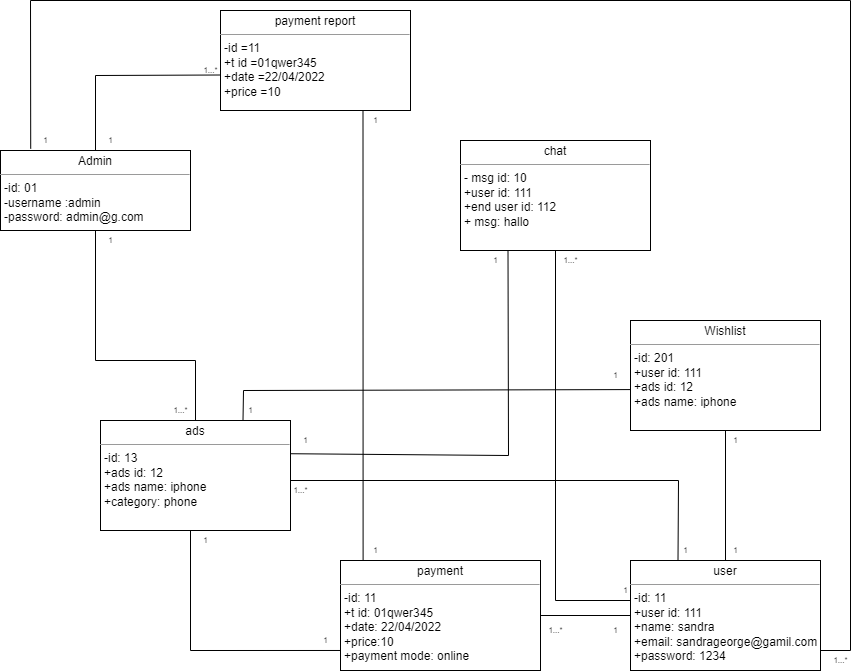

The diagram above was exported from draw.io. Its source (the exported page's mxGraphModel, read from the mxfile embedded in the PNG):
<mxGraphModel dx="515" dy="549" grid="1" gridSize="10" guides="1" tooltips="1" connect="1" arrows="1" fold="1" page="1" pageScale="1" pageWidth="850" pageHeight="1100" math="0" shadow="0">
  <root>
    <mxCell id="0" />
    <mxCell id="1" parent="0" />
    <mxCell id="QzdcsxuKeSNqS5P1A6gQ-5" value="&lt;p style=&quot;margin:0px;margin-top:4px;text-align:center;&quot;&gt;Admin&lt;/p&gt;&lt;hr size=&quot;1&quot;&gt;&lt;p style=&quot;margin:0px;margin-left:4px;&quot;&gt;-id: 01&lt;br&gt;-username :admin&lt;/p&gt;&lt;p style=&quot;margin:0px;margin-left:4px;&quot;&gt;-password: admin@g.com&lt;/p&gt;&lt;p style=&quot;margin:0px;margin-left:4px;&quot;&gt;&lt;br&gt;&lt;/p&gt;" style="verticalAlign=top;align=left;overflow=fill;fontSize=12;fontFamily=Helvetica;html=1;" parent="1" vertex="1">
      <mxGeometry x="50" y="230" width="190" height="80" as="geometry" />
    </mxCell>
    <mxCell id="QzdcsxuKeSNqS5P1A6gQ-6" value="&lt;p style=&quot;margin:0px;margin-top:4px;text-align:center;&quot;&gt;user&lt;/p&gt;&lt;hr size=&quot;1&quot;&gt;&lt;p style=&quot;margin:0px;margin-left:4px;&quot;&gt;-id: 11&lt;/p&gt;&lt;p style=&quot;margin: 0px 0px 0px 4px;&quot;&gt;+user id: 111&lt;/p&gt;&lt;p style=&quot;margin:0px;margin-left:4px;&quot;&gt;+name: sandra&lt;/p&gt;&lt;p style=&quot;margin:0px;margin-left:4px;&quot;&gt;+email: sandrageorge@gamil.com&lt;/p&gt;&lt;p style=&quot;margin:0px;margin-left:4px;&quot;&gt;+password: 1234&lt;/p&gt;&lt;p style=&quot;margin:0px;margin-left:4px;&quot;&gt;&lt;br&gt;&lt;/p&gt;" style="verticalAlign=top;align=left;overflow=fill;fontSize=12;fontFamily=Helvetica;html=1;" parent="1" vertex="1">
      <mxGeometry x="680" y="640" width="190" height="110" as="geometry" />
    </mxCell>
    <mxCell id="QzdcsxuKeSNqS5P1A6gQ-7" value="&lt;p style=&quot;margin:0px;margin-top:4px;text-align:center;&quot;&gt;chat&lt;/p&gt;&lt;hr size=&quot;1&quot;&gt;&lt;p style=&quot;margin:0px;margin-left:4px;&quot;&gt;- msg id: 10&lt;/p&gt;&lt;p style=&quot;margin:0px;margin-left:4px;&quot;&gt;+user id: 111&lt;/p&gt;&lt;p style=&quot;margin:0px;margin-left:4px;&quot;&gt;+end user id: 112&lt;br&gt;+ msg: hallo&lt;/p&gt;&lt;p style=&quot;margin:0px;margin-left:4px;&quot;&gt;&lt;br&gt;&lt;/p&gt;" style="verticalAlign=top;align=left;overflow=fill;fontSize=12;fontFamily=Helvetica;html=1;" parent="1" vertex="1">
      <mxGeometry x="510" y="220" width="190" height="110" as="geometry" />
    </mxCell>
    <mxCell id="QzdcsxuKeSNqS5P1A6gQ-8" value="&lt;p style=&quot;margin:0px;margin-top:4px;text-align:center;&quot;&gt;ads&lt;/p&gt;&lt;hr size=&quot;1&quot;&gt;&lt;p style=&quot;margin:0px;margin-left:4px;&quot;&gt;-id: 13&lt;/p&gt;&lt;p style=&quot;margin:0px;margin-left:4px;&quot;&gt;+ads id: 12&lt;br&gt;+ads name: iphone&lt;/p&gt;&lt;p style=&quot;margin:0px;margin-left:4px;&quot;&gt;+category: phone&lt;/p&gt;&lt;p style=&quot;margin:0px;margin-left:4px;&quot;&gt;&lt;br&gt;&lt;/p&gt;&lt;p style=&quot;margin:0px;margin-left:4px;&quot;&gt;&lt;br&gt;&lt;/p&gt;" style="verticalAlign=top;align=left;overflow=fill;fontSize=12;fontFamily=Helvetica;html=1;" parent="1" vertex="1">
      <mxGeometry x="150" y="500" width="190" height="110" as="geometry" />
    </mxCell>
    <mxCell id="QzdcsxuKeSNqS5P1A6gQ-9" value="&lt;p style=&quot;margin:0px;margin-top:4px;text-align:center;&quot;&gt;Wishlist&lt;/p&gt;&lt;hr size=&quot;1&quot;&gt;&lt;p style=&quot;margin:0px;margin-left:4px;&quot;&gt;-id: 201&lt;/p&gt;&lt;p style=&quot;margin:0px;margin-left:4px;&quot;&gt;+user id: 111&lt;br&gt;&lt;/p&gt;&lt;p style=&quot;margin:0px;margin-left:4px;&quot;&gt;+ads id: 12&lt;br&gt;+ads name: iphone&lt;/p&gt;&lt;p style=&quot;margin:0px;margin-left:4px;&quot;&gt;&lt;br&gt;&lt;/p&gt;" style="verticalAlign=top;align=left;overflow=fill;fontSize=12;fontFamily=Helvetica;html=1;" parent="1" vertex="1">
      <mxGeometry x="680" y="400" width="190" height="110" as="geometry" />
    </mxCell>
    <mxCell id="QzdcsxuKeSNqS5P1A6gQ-10" value="&lt;p style=&quot;margin:0px;margin-top:4px;text-align:center;&quot;&gt;payment&lt;/p&gt;&lt;hr size=&quot;1&quot;&gt;&lt;p style=&quot;margin: 0px 0px 0px 4px;&quot;&gt;-id: 11&lt;br&gt;&lt;/p&gt;&lt;p style=&quot;margin: 0px 0px 0px 4px;&quot;&gt;+t id: 01qwer345&lt;br&gt;+date: 22/04/2022&lt;/p&gt;&lt;p style=&quot;margin: 0px 0px 0px 4px;&quot;&gt;+price:10&lt;/p&gt;&lt;p style=&quot;margin: 0px 0px 0px 4px;&quot;&gt;+payment mode: online&lt;/p&gt;&lt;p style=&quot;margin: 0px 0px 0px 4px;&quot;&gt;&lt;br&gt;&lt;/p&gt;&lt;p style=&quot;margin:0px;margin-left:4px;&quot;&gt;&lt;br&gt;&lt;/p&gt;&lt;p style=&quot;margin:0px;margin-left:4px;&quot;&gt;&lt;br&gt;&lt;/p&gt;" style="verticalAlign=top;align=left;overflow=fill;fontSize=12;fontFamily=Helvetica;html=1;" parent="1" vertex="1">
      <mxGeometry x="390" y="640" width="200" height="110" as="geometry" />
    </mxCell>
    <mxCell id="QzdcsxuKeSNqS5P1A6gQ-14" value="" style="endArrow=none;html=1;rounded=0;entryX=0.5;entryY=1;entryDx=0;entryDy=0;exitX=0.5;exitY=0;exitDx=0;exitDy=0;" parent="1" source="QzdcsxuKeSNqS5P1A6gQ-6" target="QzdcsxuKeSNqS5P1A6gQ-9" edge="1">
      <mxGeometry width="50" height="50" relative="1" as="geometry">
        <mxPoint x="500" y="470" as="sourcePoint" />
        <mxPoint x="550" y="420" as="targetPoint" />
      </mxGeometry>
    </mxCell>
    <mxCell id="QzdcsxuKeSNqS5P1A6gQ-15" value="" style="endArrow=none;html=1;rounded=0;entryX=0.5;entryY=1;entryDx=0;entryDy=0;" parent="1" target="QzdcsxuKeSNqS5P1A6gQ-7" edge="1">
      <mxGeometry width="50" height="50" relative="1" as="geometry">
        <mxPoint x="680" y="680" as="sourcePoint" />
        <mxPoint x="590" y="360" as="targetPoint" />
        <Array as="points">
          <mxPoint x="605" y="680" />
        </Array>
      </mxGeometry>
    </mxCell>
    <mxCell id="QzdcsxuKeSNqS5P1A6gQ-16" value="" style="endArrow=none;html=1;rounded=0;entryX=0.002;entryY=0.628;entryDx=0;entryDy=0;exitX=0.75;exitY=0;exitDx=0;exitDy=0;entryPerimeter=0;" parent="1" source="QzdcsxuKeSNqS5P1A6gQ-8" target="QzdcsxuKeSNqS5P1A6gQ-9" edge="1">
      <mxGeometry width="50" height="50" relative="1" as="geometry">
        <mxPoint x="280" y="470" as="sourcePoint" />
        <mxPoint x="520" y="420" as="targetPoint" />
        <Array as="points">
          <mxPoint x="293" y="470" />
        </Array>
      </mxGeometry>
    </mxCell>
    <mxCell id="QzdcsxuKeSNqS5P1A6gQ-17" value="" style="endArrow=none;html=1;rounded=0;entryX=0.25;entryY=0;entryDx=0;entryDy=0;" parent="1" target="QzdcsxuKeSNqS5P1A6gQ-6" edge="1">
      <mxGeometry width="50" height="50" relative="1" as="geometry">
        <mxPoint x="340" y="560" as="sourcePoint" />
        <mxPoint x="450" y="490" as="targetPoint" />
        <Array as="points">
          <mxPoint x="728" y="560" />
        </Array>
      </mxGeometry>
    </mxCell>
    <mxCell id="QzdcsxuKeSNqS5P1A6gQ-18" value="" style="endArrow=none;html=1;rounded=0;entryX=0;entryY=0.818;entryDx=0;entryDy=0;entryPerimeter=0;" parent="1" target="QzdcsxuKeSNqS5P1A6gQ-10" edge="1">
      <mxGeometry width="50" height="50" relative="1" as="geometry">
        <mxPoint x="240" y="730" as="sourcePoint" />
        <mxPoint x="290" y="700" as="targetPoint" />
      </mxGeometry>
    </mxCell>
    <mxCell id="QzdcsxuKeSNqS5P1A6gQ-19" value="" style="endArrow=none;html=1;rounded=0;" parent="1" edge="1">
      <mxGeometry width="50" height="50" relative="1" as="geometry">
        <mxPoint x="240" y="730" as="sourcePoint" />
        <mxPoint x="240" y="610" as="targetPoint" />
      </mxGeometry>
    </mxCell>
    <mxCell id="QzdcsxuKeSNqS5P1A6gQ-20" value="" style="endArrow=none;html=1;rounded=0;entryX=0;entryY=0.5;entryDx=0;entryDy=0;exitX=1;exitY=0.5;exitDx=0;exitDy=0;" parent="1" source="QzdcsxuKeSNqS5P1A6gQ-10" target="QzdcsxuKeSNqS5P1A6gQ-6" edge="1">
      <mxGeometry width="50" height="50" relative="1" as="geometry">
        <mxPoint x="835" y="700" as="sourcePoint" />
        <mxPoint x="835" y="600" as="targetPoint" />
      </mxGeometry>
    </mxCell>
    <mxCell id="QzdcsxuKeSNqS5P1A6gQ-21" value="" style="endArrow=none;html=1;rounded=0;exitX=0.998;exitY=0.302;exitDx=0;exitDy=0;entryX=0.25;entryY=1;entryDx=0;entryDy=0;exitPerimeter=0;" parent="1" source="QzdcsxuKeSNqS5P1A6gQ-8" target="QzdcsxuKeSNqS5P1A6gQ-7" edge="1">
      <mxGeometry width="50" height="50" relative="1" as="geometry">
        <mxPoint x="500" y="550" as="sourcePoint" />
        <mxPoint x="550" y="500" as="targetPoint" />
        <Array as="points">
          <mxPoint x="558" y="535" />
        </Array>
      </mxGeometry>
    </mxCell>
    <mxCell id="QzdcsxuKeSNqS5P1A6gQ-22" value="" style="endArrow=none;html=1;rounded=0;exitX=0.113;exitY=0;exitDx=0;exitDy=0;entryX=0.75;entryY=1;entryDx=0;entryDy=0;exitPerimeter=0;" parent="1" source="QzdcsxuKeSNqS5P1A6gQ-10" target="QzdcsxuKeSNqS5P1A6gQ-26" edge="1">
      <mxGeometry width="50" height="50" relative="1" as="geometry">
        <mxPoint x="500" y="630" as="sourcePoint" />
        <mxPoint x="550" y="580" as="targetPoint" />
      </mxGeometry>
    </mxCell>
    <mxCell id="QzdcsxuKeSNqS5P1A6gQ-23" value="" style="endArrow=none;html=1;rounded=0;entryX=0.5;entryY=1;entryDx=0;entryDy=0;exitX=0.5;exitY=0;exitDx=0;exitDy=0;" parent="1" source="QzdcsxuKeSNqS5P1A6gQ-8" target="QzdcsxuKeSNqS5P1A6gQ-5" edge="1">
      <mxGeometry width="50" height="50" relative="1" as="geometry">
        <mxPoint x="240" y="440" as="sourcePoint" />
        <mxPoint x="250" y="430" as="targetPoint" />
        <Array as="points">
          <mxPoint x="245" y="440" />
          <mxPoint x="145" y="440" />
        </Array>
      </mxGeometry>
    </mxCell>
    <mxCell id="QzdcsxuKeSNqS5P1A6gQ-24" value="" style="endArrow=none;html=1;rounded=0;exitX=0.5;exitY=0;exitDx=0;exitDy=0;entryX=-0.001;entryY=0.645;entryDx=0;entryDy=0;entryPerimeter=0;" parent="1" source="QzdcsxuKeSNqS5P1A6gQ-5" target="QzdcsxuKeSNqS5P1A6gQ-26" edge="1">
      <mxGeometry width="50" height="50" relative="1" as="geometry">
        <mxPoint x="130" y="170" as="sourcePoint" />
        <mxPoint x="180" y="120" as="targetPoint" />
        <Array as="points">
          <mxPoint x="145" y="155" />
        </Array>
      </mxGeometry>
    </mxCell>
    <mxCell id="QzdcsxuKeSNqS5P1A6gQ-25" value="" style="endArrow=none;html=1;rounded=0;entryX=0.159;entryY=-0.023;entryDx=0;entryDy=0;entryPerimeter=0;" parent="1" target="QzdcsxuKeSNqS5P1A6gQ-5" edge="1">
      <mxGeometry width="50" height="50" relative="1" as="geometry">
        <mxPoint x="870" y="730" as="sourcePoint" />
        <mxPoint x="60" y="80" as="targetPoint" />
        <Array as="points">
          <mxPoint x="900" y="730" />
          <mxPoint x="900" y="80" />
          <mxPoint x="80" y="80" />
        </Array>
      </mxGeometry>
    </mxCell>
    <mxCell id="QzdcsxuKeSNqS5P1A6gQ-26" value="&lt;p style=&quot;margin:0px;margin-top:4px;text-align:center;&quot;&gt;payment report&lt;/p&gt;&lt;hr size=&quot;1&quot;&gt;&lt;p style=&quot;margin:0px;margin-left:4px;&quot;&gt;-id =11&lt;br&gt;&lt;/p&gt;&lt;p style=&quot;margin: 0px 0px 0px 4px;&quot;&gt;+t id =01qwer345&lt;br&gt;+date =22/04/2022&lt;/p&gt;&lt;p style=&quot;margin: 0px 0px 0px 4px;&quot;&gt;+price =10&lt;/p&gt;&lt;p style=&quot;margin:0px;margin-left:4px;&quot;&gt;&lt;br&gt;&lt;/p&gt;" style="verticalAlign=top;align=left;overflow=fill;fontSize=12;fontFamily=Helvetica;html=1;" parent="1" vertex="1">
      <mxGeometry x="270" y="90" width="190" height="100" as="geometry" />
    </mxCell>
    <mxCell id="tMKyJSlsx0MuPt_M4Mff-1" value="1...*" style="text;html=1;align=center;verticalAlign=middle;resizable=0;points=[];autosize=1;strokeColor=none;fillColor=none;fontSize=8;rotation=0;" vertex="1" parent="1">
      <mxGeometry x="240" y="140" width="40" height="20" as="geometry" />
    </mxCell>
    <mxCell id="tMKyJSlsx0MuPt_M4Mff-2" value="1" style="text;html=1;align=center;verticalAlign=middle;resizable=0;points=[];autosize=1;strokeColor=none;fillColor=none;fontSize=8;rotation=0;" vertex="1" parent="1">
      <mxGeometry x="145" y="210" width="30" height="20" as="geometry" />
    </mxCell>
    <mxCell id="tMKyJSlsx0MuPt_M4Mff-3" value="1" style="text;html=1;align=center;verticalAlign=middle;resizable=0;points=[];autosize=1;strokeColor=none;fillColor=none;fontSize=8;rotation=0;" vertex="1" parent="1">
      <mxGeometry x="80" y="210" width="30" height="20" as="geometry" />
    </mxCell>
    <mxCell id="tMKyJSlsx0MuPt_M4Mff-4" value="1" style="text;html=1;align=center;verticalAlign=middle;resizable=0;points=[];autosize=1;strokeColor=none;fillColor=none;fontSize=8;rotation=0;" vertex="1" parent="1">
      <mxGeometry x="145" y="310" width="30" height="20" as="geometry" />
    </mxCell>
    <mxCell id="tMKyJSlsx0MuPt_M4Mff-5" value="1...*" style="text;html=1;align=center;verticalAlign=middle;resizable=0;points=[];autosize=1;strokeColor=none;fillColor=none;fontSize=8;rotation=0;" vertex="1" parent="1">
      <mxGeometry x="210" y="480" width="40" height="20" as="geometry" />
    </mxCell>
    <mxCell id="tMKyJSlsx0MuPt_M4Mff-6" value="1" style="text;html=1;align=center;verticalAlign=middle;resizable=0;points=[];autosize=1;strokeColor=none;fillColor=none;fontSize=8;rotation=0;" vertex="1" parent="1">
      <mxGeometry x="285" y="480" width="30" height="20" as="geometry" />
    </mxCell>
    <mxCell id="tMKyJSlsx0MuPt_M4Mff-7" value="1...*" style="text;html=1;align=center;verticalAlign=middle;resizable=0;points=[];autosize=1;strokeColor=none;fillColor=none;fontSize=8;rotation=0;" vertex="1" parent="1">
      <mxGeometry x="330" y="560" width="40" height="20" as="geometry" />
    </mxCell>
    <mxCell id="tMKyJSlsx0MuPt_M4Mff-8" value="1...*" style="text;html=1;align=center;verticalAlign=middle;resizable=0;points=[];autosize=1;strokeColor=none;fillColor=none;fontSize=8;rotation=0;" vertex="1" parent="1">
      <mxGeometry x="600" y="330" width="40" height="20" as="geometry" />
    </mxCell>
    <mxCell id="tMKyJSlsx0MuPt_M4Mff-9" value="1...*" style="text;html=1;align=center;verticalAlign=middle;resizable=0;points=[];autosize=1;strokeColor=none;fillColor=none;fontSize=8;rotation=0;" vertex="1" parent="1">
      <mxGeometry x="870" y="730" width="40" height="20" as="geometry" />
    </mxCell>
    <mxCell id="tMKyJSlsx0MuPt_M4Mff-10" value="1" style="text;html=1;align=center;verticalAlign=middle;resizable=0;points=[];autosize=1;strokeColor=none;fillColor=none;fontSize=8;rotation=0;" vertex="1" parent="1">
      <mxGeometry x="410" y="190" width="30" height="20" as="geometry" />
    </mxCell>
    <mxCell id="tMKyJSlsx0MuPt_M4Mff-11" value="1" style="text;html=1;align=center;verticalAlign=middle;resizable=0;points=[];autosize=1;strokeColor=none;fillColor=none;fontSize=8;rotation=0;" vertex="1" parent="1">
      <mxGeometry x="530" y="330" width="30" height="20" as="geometry" />
    </mxCell>
    <mxCell id="tMKyJSlsx0MuPt_M4Mff-12" value="1" style="text;html=1;align=center;verticalAlign=middle;resizable=0;points=[];autosize=1;strokeColor=none;fillColor=none;fontSize=8;rotation=0;" vertex="1" parent="1">
      <mxGeometry x="340" y="510" width="30" height="20" as="geometry" />
    </mxCell>
    <mxCell id="tMKyJSlsx0MuPt_M4Mff-13" value="1" style="text;html=1;align=center;verticalAlign=middle;resizable=0;points=[];autosize=1;strokeColor=none;fillColor=none;fontSize=8;rotation=0;" vertex="1" parent="1">
      <mxGeometry x="240" y="610" width="30" height="20" as="geometry" />
    </mxCell>
    <mxCell id="tMKyJSlsx0MuPt_M4Mff-14" value="1" style="text;html=1;align=center;verticalAlign=middle;resizable=0;points=[];autosize=1;strokeColor=none;fillColor=none;fontSize=8;rotation=0;" vertex="1" parent="1">
      <mxGeometry x="360" y="710" width="30" height="20" as="geometry" />
    </mxCell>
    <mxCell id="tMKyJSlsx0MuPt_M4Mff-16" value="1" style="text;html=1;align=center;verticalAlign=middle;resizable=0;points=[];autosize=1;strokeColor=none;fillColor=none;fontSize=8;rotation=0;" vertex="1" parent="1">
      <mxGeometry x="410" y="620" width="30" height="20" as="geometry" />
    </mxCell>
    <mxCell id="tMKyJSlsx0MuPt_M4Mff-17" value="1...*" style="text;html=1;align=center;verticalAlign=middle;resizable=0;points=[];autosize=1;strokeColor=none;fillColor=none;fontSize=8;rotation=0;" vertex="1" parent="1">
      <mxGeometry x="585" y="700" width="40" height="20" as="geometry" />
    </mxCell>
    <mxCell id="tMKyJSlsx0MuPt_M4Mff-18" value="1" style="text;html=1;align=center;verticalAlign=middle;resizable=0;points=[];autosize=1;strokeColor=none;fillColor=none;fontSize=8;rotation=0;" vertex="1" parent="1">
      <mxGeometry x="650" y="700" width="30" height="20" as="geometry" />
    </mxCell>
    <mxCell id="tMKyJSlsx0MuPt_M4Mff-19" value="1" style="text;html=1;align=center;verticalAlign=middle;resizable=0;points=[];autosize=1;strokeColor=none;fillColor=none;fontSize=8;rotation=0;" vertex="1" parent="1">
      <mxGeometry x="660" y="660" width="30" height="20" as="geometry" />
    </mxCell>
    <mxCell id="tMKyJSlsx0MuPt_M4Mff-21" value="1" style="text;html=1;align=center;verticalAlign=middle;resizable=0;points=[];autosize=1;strokeColor=none;fillColor=none;fontSize=8;rotation=0;" vertex="1" parent="1">
      <mxGeometry x="720" y="620" width="30" height="20" as="geometry" />
    </mxCell>
    <mxCell id="tMKyJSlsx0MuPt_M4Mff-22" value="1" style="text;html=1;align=center;verticalAlign=middle;resizable=0;points=[];autosize=1;strokeColor=none;fillColor=none;fontSize=8;rotation=0;" vertex="1" parent="1">
      <mxGeometry x="770" y="620" width="30" height="20" as="geometry" />
    </mxCell>
    <mxCell id="tMKyJSlsx0MuPt_M4Mff-23" value="1" style="text;html=1;align=center;verticalAlign=middle;resizable=0;points=[];autosize=1;strokeColor=none;fillColor=none;fontSize=8;rotation=0;" vertex="1" parent="1">
      <mxGeometry x="770" y="510" width="30" height="20" as="geometry" />
    </mxCell>
    <mxCell id="tMKyJSlsx0MuPt_M4Mff-24" value="1" style="text;html=1;align=center;verticalAlign=middle;resizable=0;points=[];autosize=1;strokeColor=none;fillColor=none;fontSize=8;rotation=0;" vertex="1" parent="1">
      <mxGeometry x="650" y="445" width="30" height="20" as="geometry" />
    </mxCell>
  </root>
</mxGraphModel>